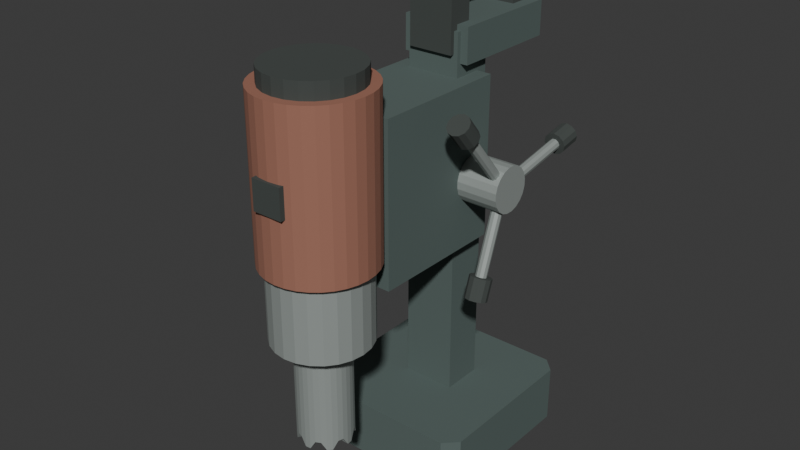 # Source: source.blend  (saved by Blender 4.3.34; exported with 4.5.12 LTS)
import bpy
from mathutils import Matrix  # noqa: F401  (used for matrix-valued properties, if any)

bpy.ops.wm.read_factory_settings(use_empty=True)
scene = bpy.context.scene
scene.name = 'Scene'

# ---- collections
col_collection = bpy.data.collections.new('Collection'); scene.collection.children.link(col_collection)

# ---- materials (node trees are filled in below, after node groups)
mat_mutedredmotorcase = bpy.data.materials.new('MutedRedMotorCase')
mat_mutedredmotorcase.diffuse_color = (0.36, 0.16, 0.11, 1.0)
mat_darkcolumnandbase = bpy.data.materials.new('DarkColumnAndBase')
mat_darkcolumnandbase.diffuse_color = (0.11, 0.15, 0.14, 1.0)
mat_dullannularsteel = bpy.data.materials.new('DullAnnularSteel')
mat_dullannularsteel.diffuse_color = (0.37, 0.41, 0.39, 1.0)
mat_darkhandleandswitch = bpy.data.materials.new('DarkHandleAndSwitch')
mat_darkhandleandswitch.diffuse_color = (0.055, 0.065, 0.06, 1.0)

# ---- material node trees
mat_mutedredmotorcase.use_nodes = True; mat_mutedredmotorcase.node_tree.nodes.clear()
_N = mat_mutedredmotorcase.node_tree.nodes; _L = mat_mutedredmotorcase.node_tree.links
n0 = _N.new('ShaderNodeBsdfPrincipled'); n0.name = 'Principled BSDF'; n0.location = (10, 300)
n0.inputs[0].default_value = (0.36, 0.16, 0.11, 1.0)
n0.inputs[1].default_value = 0.08
n0.inputs[2].default_value = 0.75
n1 = _N.new('ShaderNodeOutputMaterial'); n1.name = 'Material Output'; n1.location = (300, 300)
_L.new(n0.outputs[0], n1.inputs[0])
n1.is_active_output = True
mat_darkcolumnandbase.use_nodes = True; mat_darkcolumnandbase.node_tree.nodes.clear()
_N = mat_darkcolumnandbase.node_tree.nodes; _L = mat_darkcolumnandbase.node_tree.links
n0 = _N.new('ShaderNodeBsdfPrincipled'); n0.name = 'Principled BSDF'; n0.location = (10, 300)
n0.inputs[0].default_value = (0.11, 0.15, 0.14, 1.0)
n0.inputs[1].default_value = 0.14
n0.inputs[2].default_value = 0.8
n1 = _N.new('ShaderNodeOutputMaterial'); n1.name = 'Material Output'; n1.location = (300, 300)
_L.new(n0.outputs[0], n1.inputs[0])
n1.is_active_output = True
mat_dullannularsteel.use_nodes = True; mat_dullannularsteel.node_tree.nodes.clear()
_N = mat_dullannularsteel.node_tree.nodes; _L = mat_dullannularsteel.node_tree.links
n0 = _N.new('ShaderNodeBsdfPrincipled'); n0.name = 'Principled BSDF'; n0.location = (10, 300)
n0.inputs[0].default_value = (0.37, 0.41, 0.39, 1.0)
n0.inputs[1].default_value = 0.32
n0.inputs[2].default_value = 0.61
n1 = _N.new('ShaderNodeOutputMaterial'); n1.name = 'Material Output'; n1.location = (300, 300)
_L.new(n0.outputs[0], n1.inputs[0])
n1.is_active_output = True
mat_darkhandleandswitch.use_nodes = True; mat_darkhandleandswitch.node_tree.nodes.clear()
_N = mat_darkhandleandswitch.node_tree.nodes; _L = mat_darkhandleandswitch.node_tree.links
n0 = _N.new('ShaderNodeBsdfPrincipled'); n0.name = 'Principled BSDF'; n0.location = (10, 300)
n0.inputs[0].default_value = (0.055, 0.065, 0.06, 1.0)
n0.inputs[2].default_value = 0.9
n1 = _N.new('ShaderNodeOutputMaterial'); n1.name = 'Material Output'; n1.location = (300, 300)
_L.new(n0.outputs[0], n1.inputs[0])
n1.is_active_output = True

# ---- world
world_world = bpy.data.worlds.new('World'); scene.world = world_world
world_world.use_nodes = True; world_world.node_tree.nodes.clear()
_N = world_world.node_tree.nodes; _L = world_world.node_tree.links
n0 = _N.new('ShaderNodeOutputWorld'); n0.name = 'World Output'; n0.location = (300, 300)
n1 = _N.new('ShaderNodeBackground'); n1.name = 'Background'; n1.location = (10, 300)
n1.inputs[0].default_value = (0.05088, 0.05088, 0.05088, 1.0)
_L.new(n1.outputs[0], n0.inputs[0])
n0.is_active_output = True
world_world.color = (0.05088, 0.05088, 0.05088)
world_world.sun_shadow_jitter_overblur = 0.0

# ---- meshes
me_wholechamferedlowmagneticstylebase = bpy.data.meshes.new('WholeChamferedLowMagneticStyleBase')
me_wholechamferedlowmagneticstylebase.from_pydata([(-0.089, -0.036, 0.0), (0.089, -0.036, 0.0), (0.105, -0.02, 0.0), (0.105, 0.163, 0.0), (0.089, 0.179, 0.0), (-0.089, 0.179, 0.0), (-0.105, 0.163, 0.0), (-0.105, -0.02, 0.0), (-0.089, -0.036, 0.07), (0.089, -0.036, 0.07), (0.105, -0.02, 0.07), (0.105, 0.163, 0.07), (0.089, 0.179, 0.07), (-0.089, 0.179, 0.07), (-0.105, 0.163, 0.07), (-0.105, -0.02, 0.07)], [], [(1, 0, 7), (15, 8, 9), (2, 1, 7), (15, 9, 10), (3, 2, 7), (15, 10, 11), (4, 3, 7), (15, 11, 12), (5, 4, 7), (15, 12, 13), (7, 6, 5), (13, 14, 15), (0, 1, 9, 8), (1, 2, 10, 9), (2, 3, 11, 10), (3, 4, 12, 11), (4, 5, 13, 12), (5, 6, 14, 13), (6, 7, 15, 14), (7, 0, 8, 15)])
me_wholechamferedlowmagneticstylebase.polygons.foreach_set('material_index', [1, 1, 1, 1, 1, 1, 1, 1, 1, 1, 1, 1, 1, 1, 1, 1, 1, 1, 1, 1])
me_wholechamferedlowmagneticstylebase.materials.append(mat_mutedredmotorcase)
me_wholechamferedlowmagneticstylebase.materials.append(mat_darkcolumnandbase)
me_wholechamferedlowmagneticstylebase.materials.append(mat_dullannularsteel)
me_wholechamferedlowmagneticstylebase.materials.append(mat_darkhandleandswitch)
me_wholechamferedlowmagneticstylebase.update()
me_wholeshortrearcolumn = bpy.data.meshes.new('WholeShortRearColumn')
me_wholeshortrearcolumn.from_pydata([(-0.032, 0.054, 0.05), (0.032, 0.054, 0.05), (-0.032, 0.104, 0.05), (0.032, 0.104, 0.05), (-0.032, 0.054, 0.51), (0.032, 0.054, 0.51), (-0.032, 0.104, 0.51), (0.032, 0.104, 0.51)], [], [(0, 2, 3, 1), (4, 5, 7, 6), (0, 1, 5, 4), (2, 6, 7, 3), (0, 4, 6, 2), (1, 3, 7, 5)])
me_wholeshortrearcolumn.polygons.foreach_set('material_index', [1, 1, 1, 1, 1, 1])
me_wholeshortrearcolumn.materials.append(mat_mutedredmotorcase)
me_wholeshortrearcolumn.materials.append(mat_darkcolumnandbase)
me_wholeshortrearcolumn.materials.append(mat_dullannularsteel)
me_wholeshortrearcolumn.materials.append(mat_darkhandleandswitch)
me_wholeshortrearcolumn.update()
me_wholeforwardoffsetmotorcarriage = bpy.data.meshes.new('WholeForwardOffsetMotorCarriage')
me_wholeforwardoffsetmotorcarriage.from_pydata([(-0.05, -0.078, 0.27), (0.05, -0.078, 0.27), (-0.05, 0.089, 0.27), (0.05, 0.089, 0.27), (-0.05, -0.078, 0.46), (0.05, -0.078, 0.46), (-0.05, 0.089, 0.46), (0.05, 0.089, 0.46)], [], [(0, 2, 3, 1), (4, 5, 7, 6), (0, 1, 5, 4), (2, 6, 7, 3), (0, 4, 6, 2), (1, 3, 7, 5)])
me_wholeforwardoffsetmotorcarriage.polygons.foreach_set('material_index', [1, 1, 1, 1, 1, 1])
me_wholeforwardoffsetmotorcarriage.materials.append(mat_mutedredmotorcase)
me_wholeforwardoffsetmotorcarriage.materials.append(mat_darkcolumnandbase)
me_wholeforwardoffsetmotorcarriage.materials.append(mat_dullannularsteel)
me_wholeforwardoffsetmotorcarriage.materials.append(mat_darkhandleandswitch)
me_wholeforwardoffsetmotorcarriage.update()
me_wholeuprightmotorcase = bpy.data.meshes.new('WholeUprightMotorCase')
me_wholeuprightmotorcase.from_pydata([(0.065, -0.126, 0.31), (0.06375, -0.1133, 0.31), (0.06005, -0.1011, 0.31), (0.05405, -0.08989, 0.31), (0.04596, -0.08004, 0.31), (0.03611, -0.07195, 0.31), (0.02487, -0.06595, 0.31), (0.01268, -0.06225, 0.31), (0.0, -0.061, 0.31), (-0.01268, -0.06225, 0.31), (-0.02487, -0.06595, 0.31), (-0.03611, -0.07195, 0.31), (-0.04596, -0.08004, 0.31), (-0.05405, -0.08989, 0.31), (-0.06005, -0.1011, 0.31), (-0.06375, -0.1133, 0.31), (-0.065, -0.126, 0.31), (-0.06375, -0.1387, 0.31), (-0.06005, -0.1509, 0.31), (-0.05405, -0.1621, 0.31), (-0.04596, -0.172, 0.31), (-0.03611, -0.18, 0.31), (-0.02487, -0.1861, 0.31), (-0.01268, -0.1898, 0.31), (0.0, -0.191, 0.31), (0.01268, -0.1898, 0.31), (0.02487, -0.1861, 0.31), (0.03611, -0.18, 0.31), (0.04596, -0.172, 0.31), (0.05405, -0.1621, 0.31), (0.06005, -0.1509, 0.31), (0.06375, -0.1387, 0.31), (0.065, -0.126, 0.5), (0.06375, -0.1133, 0.5), (0.06005, -0.1011, 0.5), (0.05405, -0.08989, 0.5), (0.04596, -0.08004, 0.5), (0.03611, -0.07195, 0.5), (0.02487, -0.06595, 0.5), (0.01268, -0.06225, 0.5), (0.0, -0.061, 0.5), (-0.01268, -0.06225, 0.5), (-0.02487, -0.06595, 0.5), (-0.03611, -0.07195, 0.5), (-0.04596, -0.08004, 0.5), (-0.05405, -0.08989, 0.5), (-0.06005, -0.1011, 0.5), (-0.06375, -0.1133, 0.5), (-0.065, -0.126, 0.5), (-0.06375, -0.1387, 0.5), (-0.06005, -0.1509, 0.5), (-0.05405, -0.1621, 0.5), (-0.04596, -0.172, 0.5), (-0.03611, -0.18, 0.5), (-0.02487, -0.1861, 0.5), (-0.01268, -0.1898, 0.5), (0.0, -0.191, 0.5), (0.01268, -0.1898, 0.5), (0.02487, -0.1861, 0.5), (0.03611, -0.18, 0.5), (0.04596, -0.172, 0.5), (0.05405, -0.1621, 0.5), (0.06005, -0.1509, 0.5), (0.06375, -0.1387, 0.5)], [], [(31, 30, 29, 28, 27, 26, 25, 24, 23, 22, 21, 20, 19, 18, 17, 16, 15, 14, 13, 12, 11, 10, 9, 8, 7, 6, 5, 4, 3, 2, 1, 0), (32, 33, 34, 35, 36, 37, 38, 39, 40, 41, 42, 43, 44, 45, 46, 47, 48, 49, 50, 51, 52, 53, 54, 55, 56, 57, 58, 59, 60, 61, 62, 63), (0, 1, 33, 32), (1, 2, 34, 33), (2, 3, 35, 34), (3, 4, 36, 35), (4, 5, 37, 36), (5, 6, 38, 37), (6, 7, 39, 38), (7, 8, 40, 39), (8, 9, 41, 40), (9, 10, 42, 41), (10, 11, 43, 42), (11, 12, 44, 43), (12, 13, 45, 44), (13, 14, 46, 45), (14, 15, 47, 46), (15, 16, 48, 47), (16, 17, 49, 48), (17, 18, 50, 49), (18, 19, 51, 50), (19, 20, 52, 51), (20, 21, 53, 52), (21, 22, 54, 53), (22, 23, 55, 54), (23, 24, 56, 55), (24, 25, 57, 56), (25, 26, 58, 57), (26, 27, 59, 58), (27, 28, 60, 59), (28, 29, 61, 60), (29, 30, 62, 61), (30, 31, 63, 62), (31, 0, 32, 63)])
me_wholeuprightmotorcase.materials.append(mat_mutedredmotorcase)
me_wholeuprightmotorcase.materials.append(mat_darkcolumnandbase)
me_wholeuprightmotorcase.materials.append(mat_dullannularsteel)
me_wholeuprightmotorcase.materials.append(mat_darkhandleandswitch)
me_wholeuprightmotorcase.update()
me_wholeloweroffsetgearbox = bpy.data.meshes.new('WholeLowerOffsetGearbox')
me_wholeloweroffsetgearbox.from_pydata([(0.057, -0.126, 0.22), (0.05506, -0.1112, 0.22), (0.04936, -0.0975, 0.22), (0.04031, -0.08569, 0.22), (0.0285, -0.07664, 0.22), (0.01475, -0.07094, 0.22), (0.0, -0.069, 0.22), (-0.01475, -0.07094, 0.22), (-0.0285, -0.07664, 0.22), (-0.04031, -0.08569, 0.22), (-0.04936, -0.0975, 0.22), (-0.05506, -0.1112, 0.22), (-0.057, -0.126, 0.22), (-0.05506, -0.1408, 0.22), (-0.04936, -0.1545, 0.22), (-0.04031, -0.1663, 0.22), (-0.0285, -0.1754, 0.22), (-0.01475, -0.1811, 0.22), (0.0, -0.183, 0.22), (0.01475, -0.1811, 0.22), (0.0285, -0.1754, 0.22), (0.04031, -0.1663, 0.22), (0.04936, -0.1545, 0.22), (0.05506, -0.1408, 0.22), (0.057, -0.126, 0.335), (0.05506, -0.1112, 0.335), (0.04936, -0.0975, 0.335), (0.04031, -0.08569, 0.335), (0.0285, -0.07664, 0.335), (0.01475, -0.07094, 0.335), (0.0, -0.069, 0.335), (-0.01475, -0.07094, 0.335), (-0.0285, -0.07664, 0.335), (-0.04031, -0.08569, 0.335), (-0.04936, -0.0975, 0.335), (-0.05506, -0.1112, 0.335), (-0.057, -0.126, 0.335), (-0.05506, -0.1408, 0.335), (-0.04936, -0.1545, 0.335), (-0.04031, -0.1663, 0.335), (-0.0285, -0.1754, 0.335), (-0.01475, -0.1811, 0.335), (0.0, -0.183, 0.335), (0.01475, -0.1811, 0.335), (0.0285, -0.1754, 0.335), (0.04031, -0.1663, 0.335), (0.04936, -0.1545, 0.335), (0.05506, -0.1408, 0.335)], [], [(23, 22, 21, 20, 19, 18, 17, 16, 15, 14, 13, 12, 11, 10, 9, 8, 7, 6, 5, 4, 3, 2, 1, 0), (24, 25, 26, 27, 28, 29, 30, 31, 32, 33, 34, 35, 36, 37, 38, 39, 40, 41, 42, 43, 44, 45, 46, 47), (0, 1, 25, 24), (1, 2, 26, 25), (2, 3, 27, 26), (3, 4, 28, 27), (4, 5, 29, 28), (5, 6, 30, 29), (6, 7, 31, 30), (7, 8, 32, 31), (8, 9, 33, 32), (9, 10, 34, 33), (10, 11, 35, 34), (11, 12, 36, 35), (12, 13, 37, 36), (13, 14, 38, 37), (14, 15, 39, 38), (15, 16, 40, 39), (16, 17, 41, 40), (17, 18, 42, 41), (18, 19, 43, 42), (19, 20, 44, 43), (20, 21, 45, 44), (21, 22, 46, 45), (22, 23, 47, 46), (23, 0, 24, 47)])
me_wholeloweroffsetgearbox.polygons.foreach_set('material_index', [2, 2, 2, 2, 2, 2, 2, 2, 2, 2, 2, 2, 2, 2, 2, 2, 2, 2, 2, 2, 2, 2, 2, 2, 2, 2])
me_wholeloweroffsetgearbox.materials.append(mat_mutedredmotorcase)
me_wholeloweroffsetgearbox.materials.append(mat_darkcolumnandbase)
me_wholeloweroffsetgearbox.materials.append(mat_dullannularsteel)
me_wholeloweroffsetgearbox.materials.append(mat_darkhandleandswitch)
me_wholeloweroffsetgearbox.update()
me_wholedarkuppermotorcap = bpy.data.meshes.new('WholeDarkUpperMotorCap')
me_wholedarkuppermotorcap.from_pydata([(0.054, -0.126, 0.49), (0.05216, -0.112, 0.49), (0.04677, -0.099, 0.49), (0.03818, -0.08782, 0.49), (0.027, -0.07923, 0.49), (0.01398, -0.07384, 0.49), (0.0, -0.072, 0.49), (-0.01398, -0.07384, 0.49), (-0.027, -0.07923, 0.49), (-0.03818, -0.08782, 0.49), (-0.04677, -0.099, 0.49), (-0.05216, -0.112, 0.49), (-0.054, -0.126, 0.49), (-0.05216, -0.14, 0.49), (-0.04677, -0.153, 0.49), (-0.03818, -0.1642, 0.49), (-0.027, -0.1728, 0.49), (-0.01398, -0.1782, 0.49), (0.0, -0.18, 0.49), (0.01398, -0.1782, 0.49), (0.027, -0.1728, 0.49), (0.03818, -0.1642, 0.49), (0.04677, -0.153, 0.49), (0.05216, -0.14, 0.49), (0.054, -0.126, 0.519), (0.05216, -0.112, 0.519), (0.04677, -0.099, 0.519), (0.03818, -0.08782, 0.519), (0.027, -0.07923, 0.519), (0.01398, -0.07384, 0.519), (0.0, -0.072, 0.519), (-0.01398, -0.07384, 0.519), (-0.027, -0.07923, 0.519), (-0.03818, -0.08782, 0.519), (-0.04677, -0.099, 0.519), (-0.05216, -0.112, 0.519), (-0.054, -0.126, 0.519), (-0.05216, -0.14, 0.519), (-0.04677, -0.153, 0.519), (-0.03818, -0.1642, 0.519), (-0.027, -0.1728, 0.519), (-0.01398, -0.1782, 0.519), (0.0, -0.18, 0.519), (0.01398, -0.1782, 0.519), (0.027, -0.1728, 0.519), (0.03818, -0.1642, 0.519), (0.04677, -0.153, 0.519), (0.05216, -0.14, 0.519)], [], [(23, 22, 21, 20, 19, 18, 17, 16, 15, 14, 13, 12, 11, 10, 9, 8, 7, 6, 5, 4, 3, 2, 1, 0), (24, 25, 26, 27, 28, 29, 30, 31, 32, 33, 34, 35, 36, 37, 38, 39, 40, 41, 42, 43, 44, 45, 46, 47), (0, 1, 25, 24), (1, 2, 26, 25), (2, 3, 27, 26), (3, 4, 28, 27), (4, 5, 29, 28), (5, 6, 30, 29), (6, 7, 31, 30), (7, 8, 32, 31), (8, 9, 33, 32), (9, 10, 34, 33), (10, 11, 35, 34), (11, 12, 36, 35), (12, 13, 37, 36), (13, 14, 38, 37), (14, 15, 39, 38), (15, 16, 40, 39), (16, 17, 41, 40), (17, 18, 42, 41), (18, 19, 43, 42), (19, 20, 44, 43), (20, 21, 45, 44), (21, 22, 46, 45), (22, 23, 47, 46), (23, 0, 24, 47)])
me_wholedarkuppermotorcap.polygons.foreach_set('material_index', [3, 3, 3, 3, 3, 3, 3, 3, 3, 3, 3, 3, 3, 3, 3, 3, 3, 3, 3, 3, 3, 3, 3, 3, 3, 3])
me_wholedarkuppermotorcap.materials.append(mat_mutedredmotorcase)
me_wholedarkuppermotorcap.materials.append(mat_darkcolumnandbase)
me_wholedarkuppermotorcap.materials.append(mat_dullannularsteel)
me_wholedarkuppermotorcap.materials.append(mat_darkhandleandswitch)
me_wholedarkuppermotorcap.update()
me_wholehollowbluntnotchedannularcutter = bpy.data.meshes.new('WholeHollowBluntNotchedAnnularCutter')
me_wholehollowbluntnotchedannularcutter.from_pydata([(0.032, -0.126, 0.095), (0.03139, -0.1198, 0.095), (0.02956, -0.1138, 0.105), (0.02661, -0.1082, 0.105), (0.02263, -0.1034, 0.095), (0.01778, -0.09939, 0.095), (0.01225, -0.09644, 0.105), (0.006243, -0.09461, 0.105), (0.0, -0.094, 0.095), (-0.006243, -0.09461, 0.095), (-0.01225, -0.09644, 0.105), (-0.01778, -0.09939, 0.105), (-0.02263, -0.1034, 0.095), (-0.02661, -0.1082, 0.095), (-0.02956, -0.1138, 0.105), (-0.03139, -0.1198, 0.105), (-0.032, -0.126, 0.095), (-0.03139, -0.1322, 0.095), (-0.02956, -0.1382, 0.105), (-0.02661, -0.1438, 0.105), (-0.02263, -0.1486, 0.095), (-0.01778, -0.1526, 0.095), (-0.01225, -0.1556, 0.105), (-0.006243, -0.1574, 0.105), (0.0, -0.158, 0.095), (0.006243, -0.1574, 0.095), (0.01225, -0.1556, 0.105), (0.01778, -0.1526, 0.105), (0.02263, -0.1486, 0.095), (0.02661, -0.1438, 0.095), (0.02956, -0.1382, 0.105), (0.03139, -0.1322, 0.105), (0.032, -0.126, 0.23), (0.03139, -0.1198, 0.23), (0.02956, -0.1138, 0.23), (0.02661, -0.1082, 0.23), (0.02263, -0.1034, 0.23), (0.01778, -0.09939, 0.23), (0.01225, -0.09644, 0.23), (0.006243, -0.09461, 0.23), (0.0, -0.094, 0.23), (-0.006243, -0.09461, 0.23), (-0.01225, -0.09644, 0.23), (-0.01778, -0.09939, 0.23), (-0.02263, -0.1034, 0.23), (-0.02661, -0.1082, 0.23), (-0.02956, -0.1138, 0.23), (-0.03139, -0.1198, 0.23), (-0.032, -0.126, 0.23), (-0.03139, -0.1322, 0.23), (-0.02956, -0.1382, 0.23), (-0.02661, -0.1438, 0.23), (-0.02263, -0.1486, 0.23), (-0.01778, -0.1526, 0.23), (-0.01225, -0.1556, 0.23), (-0.006243, -0.1574, 0.23), (0.0, -0.158, 0.23), (0.006243, -0.1574, 0.23), (0.01225, -0.1556, 0.23), (0.01778, -0.1526, 0.23), (0.02263, -0.1486, 0.23), (0.02661, -0.1438, 0.23), (0.02956, -0.1382, 0.23), (0.03139, -0.1322, 0.23), (0.02, -0.126, 0.23), (0.01962, -0.1221, 0.23), (0.01848, -0.1183, 0.23), (0.01663, -0.1149, 0.23), (0.01414, -0.1119, 0.23), (0.01111, -0.1094, 0.23), (0.007654, -0.1075, 0.23), (0.003902, -0.1064, 0.23), (0.0, -0.106, 0.23), (-0.003902, -0.1064, 0.23), (-0.007654, -0.1075, 0.23), (-0.01111, -0.1094, 0.23), (-0.01414, -0.1119, 0.23), (-0.01663, -0.1149, 0.23), (-0.01848, -0.1183, 0.23), (-0.01962, -0.1221, 0.23), (-0.02, -0.126, 0.23), (-0.01962, -0.1299, 0.23), (-0.01848, -0.1337, 0.23), (-0.01663, -0.1371, 0.23), (-0.01414, -0.1401, 0.23), (-0.01111, -0.1426, 0.23), (-0.007654, -0.1445, 0.23), (-0.003902, -0.1456, 0.23), (0.0, -0.146, 0.23), (0.003902, -0.1456, 0.23), (0.007654, -0.1445, 0.23), (0.01111, -0.1426, 0.23), (0.01414, -0.1401, 0.23), (0.01663, -0.1371, 0.23), (0.01848, -0.1337, 0.23), (0.01962, -0.1299, 0.23), (0.02, -0.126, 0.095), (0.01962, -0.1221, 0.095), (0.01848, -0.1183, 0.105), (0.01663, -0.1149, 0.105), (0.01414, -0.1119, 0.095), (0.01111, -0.1094, 0.095), (0.007654, -0.1075, 0.105), (0.003902, -0.1064, 0.105), (0.0, -0.106, 0.095), (-0.003902, -0.1064, 0.095), (-0.007654, -0.1075, 0.105), (-0.01111, -0.1094, 0.105), (-0.01414, -0.1119, 0.095), (-0.01663, -0.1149, 0.095), (-0.01848, -0.1183, 0.105), (-0.01962, -0.1221, 0.105), (-0.02, -0.126, 0.095), (-0.01962, -0.1299, 0.095), (-0.01848, -0.1337, 0.105), (-0.01663, -0.1371, 0.105), (-0.01414, -0.1401, 0.095), (-0.01111, -0.1426, 0.095), (-0.007654, -0.1445, 0.105), (-0.003902, -0.1456, 0.105), (0.0, -0.146, 0.095), (0.003902, -0.1456, 0.095), (0.007654, -0.1445, 0.105), (0.01111, -0.1426, 0.105), (0.01414, -0.1401, 0.095), (0.01663, -0.1371, 0.095), (0.01848, -0.1337, 0.105), (0.01962, -0.1299, 0.105)], [], [(0, 1, 33, 32), (1, 2, 34, 33), (2, 3, 35, 34), (3, 4, 36, 35), (4, 5, 37, 36), (5, 6, 38, 37), (6, 7, 39, 38), (7, 8, 40, 39), (8, 9, 41, 40), (9, 10, 42, 41), (10, 11, 43, 42), (11, 12, 44, 43), (12, 13, 45, 44), (13, 14, 46, 45), (14, 15, 47, 46), (15, 16, 48, 47), (16, 17, 49, 48), (17, 18, 50, 49), (18, 19, 51, 50), (19, 20, 52, 51), (20, 21, 53, 52), (21, 22, 54, 53), (22, 23, 55, 54), (23, 24, 56, 55), (24, 25, 57, 56), (25, 26, 58, 57), (26, 27, 59, 58), (27, 28, 60, 59), (28, 29, 61, 60), (29, 30, 62, 61), (30, 31, 63, 62), (31, 0, 32, 63), (32, 33, 65, 64), (33, 34, 66, 65), (34, 35, 67, 66), (35, 36, 68, 67), (36, 37, 69, 68), (37, 38, 70, 69), (38, 39, 71, 70), (39, 40, 72, 71), (40, 41, 73, 72), (41, 42, 74, 73), (42, 43, 75, 74), (43, 44, 76, 75), (44, 45, 77, 76), (45, 46, 78, 77), (46, 47, 79, 78), (47, 48, 80, 79), (48, 49, 81, 80), (49, 50, 82, 81), (50, 51, 83, 82), (51, 52, 84, 83), (52, 53, 85, 84), (53, 54, 86, 85), (54, 55, 87, 86), (55, 56, 88, 87), (56, 57, 89, 88), (57, 58, 90, 89), (58, 59, 91, 90), (59, 60, 92, 91), (60, 61, 93, 92), (61, 62, 94, 93), (62, 63, 95, 94), (63, 32, 64, 95), (64, 65, 97, 96), (65, 66, 98, 97), (66, 67, 99, 98), (67, 68, 100, 99), (68, 69, 101, 100), (69, 70, 102, 101), (70, 71, 103, 102), (71, 72, 104, 103), (72, 73, 105, 104), (73, 74, 106, 105), (74, 75, 107, 106), (75, 76, 108, 107), (76, 77, 109, 108), (77, 78, 110, 109), (78, 79, 111, 110), (79, 80, 112, 111), (80, 81, 113, 112), (81, 82, 114, 113), (82, 83, 115, 114), (83, 84, 116, 115), (84, 85, 117, 116), (85, 86, 118, 117), (86, 87, 119, 118), (87, 88, 120, 119), (88, 89, 121, 120), (89, 90, 122, 121), (90, 91, 123, 122), (91, 92, 124, 123), (92, 93, 125, 124), (93, 94, 126, 125), (94, 95, 127, 126), (95, 64, 96, 127), (96, 97, 1, 0), (97, 98, 2, 1), (98, 99, 3, 2), (99, 100, 4, 3), (100, 101, 5, 4), (101, 102, 6, 5), (102, 103, 7, 6), (103, 104, 8, 7), (104, 105, 9, 8), (105, 106, 10, 9), (106, 107, 11, 10), (107, 108, 12, 11), (108, 109, 13, 12), (109, 110, 14, 13), (110, 111, 15, 14), (111, 112, 16, 15), (112, 113, 17, 16), (113, 114, 18, 17), (114, 115, 19, 18), (115, 116, 20, 19), (116, 117, 21, 20), (117, 118, 22, 21), (118, 119, 23, 22), (119, 120, 24, 23), (120, 121, 25, 24), (121, 122, 26, 25), (122, 123, 27, 26), (123, 124, 28, 27), (124, 125, 29, 28), (125, 126, 30, 29), (126, 127, 31, 30), (127, 96, 0, 31)])
me_wholehollowbluntnotchedannularcutter.polygons.foreach_set('material_index', [2, 2, 2, 2, 2, 2, 2, 2, 2, 2, 2, 2, 2, 2, 2, 2, 2, 2, 2, 2, 2, 2, 2, 2, 2, 2, 2, 2, 2, 2, 2, 2, 2, 2, 2, 2, 2, 2, 2, 2, 2, 2, 2, 2, 2, 2, 2, 2, 2, 2, 2, 2, 2, 2, 2, 2, 2, 2, 2, 2, 2, 2, 2, 2, 2, 2, 2, 2, 2, 2, 2, 2, 2, 2, 2, 2, 2, 2, 2, 2, 2, 2, 2, 2, 2, 2, 2, 2, 2, 2, 2, 2, 2, 2, 2, 2, 2, 2, 2, 2, 2, 2, 2, 2, 2, 2, 2, 2, 2, 2, 2, 2, 2, 2, 2, 2, 2, 2, 2, 2, 2, 2, 2, 2, 2, 2, 2, 2])
me_wholehollowbluntnotchedannularcutter.materials.append(mat_mutedredmotorcase)
me_wholehollowbluntnotchedannularcutter.materials.append(mat_darkcolumnandbase)
me_wholehollowbluntnotchedannularcutter.materials.append(mat_dullannularsteel)
me_wholehollowbluntnotchedannularcutter.materials.append(mat_darkhandleandswitch)
me_wholehollowbluntnotchedannularcutter.update()
me_wholeupperhandlemount = bpy.data.meshes.new('WholeUpperHandleMount')
me_wholeupperhandlemount.from_pydata([(-0.041, 0.059, 0.475), (0.041, 0.059, 0.475), (-0.041, 0.194, 0.475), (0.041, 0.194, 0.475), (-0.041, 0.059, 0.516), (0.041, 0.059, 0.516), (-0.041, 0.194, 0.516), (0.041, 0.194, 0.516)], [], [(0, 2, 3, 1), (4, 5, 7, 6), (0, 1, 5, 4), (2, 6, 7, 3), (0, 4, 6, 2), (1, 3, 7, 5)])
me_wholeupperhandlemount.polygons.foreach_set('material_index', [1, 1, 1, 1, 1, 1])
me_wholeupperhandlemount.materials.append(mat_mutedredmotorcase)
me_wholeupperhandlemount.materials.append(mat_darkcolumnandbase)
me_wholeupperhandlemount.materials.append(mat_dullannularsteel)
me_wholeupperhandlemount.materials.append(mat_darkhandleandswitch)
me_wholeupperhandlemount.update()
me_wholeopenuppercarryhandle = bpy.data.meshes.new('WholeOpenUpperCarryHandle')
me_wholeopenuppercarryhandle.from_pydata([(-0.027, 0.049, 0.485), (-0.027, 0.079, 0.485), (-0.027, 0.079, 0.57), (-0.027, 0.159, 0.57), (-0.027, 0.159, 0.485), (-0.027, 0.189, 0.485), (-0.027, 0.189, 0.6), (-0.027, 0.049, 0.6), (0.027, 0.049, 0.485), (0.027, 0.079, 0.485), (0.027, 0.079, 0.57), (0.027, 0.159, 0.57), (0.027, 0.159, 0.485), (0.027, 0.189, 0.485), (0.027, 0.189, 0.6), (0.027, 0.049, 0.6)], [], [(1, 0, 7), (15, 8, 9), (2, 1, 7), (15, 9, 10), (3, 2, 7), (15, 10, 11), (5, 4, 3), (11, 12, 13), (6, 5, 3), (11, 13, 14), (7, 6, 3), (11, 14, 15), (0, 1, 9, 8), (1, 2, 10, 9), (2, 3, 11, 10), (3, 4, 12, 11), (4, 5, 13, 12), (5, 6, 14, 13), (6, 7, 15, 14), (7, 0, 8, 15)])
me_wholeopenuppercarryhandle.polygons.foreach_set('material_index', [3, 3, 3, 3, 3, 3, 3, 3, 3, 3, 3, 3, 3, 3, 3, 3, 3, 3, 3, 3])
me_wholeopenuppercarryhandle.materials.append(mat_mutedredmotorcase)
me_wholeopenuppercarryhandle.materials.append(mat_darkcolumnandbase)
me_wholeopenuppercarryhandle.materials.append(mat_dullannularsteel)
me_wholeopenuppercarryhandle.materials.append(mat_darkhandleandswitch)
me_wholeopenuppercarryhandle.update()
me_wholesidefeedhub = bpy.data.meshes.new('WholeSideFeedHub')
me_wholesidefeedhub.from_pydata([(0.025, 0.06622, 0.3233), (0.025, 0.07426, 0.3259), (0.025, 0.08109, 0.3309), (0.025, 0.08606, 0.3377), (0.025, 0.08867, 0.3458), (0.025, 0.08867, 0.3542), (0.025, 0.08606, 0.3623), (0.025, 0.08109, 0.3691), (0.025, 0.07426, 0.3741), (0.025, 0.06622, 0.3767), (0.025, 0.05778, 0.3767), (0.025, 0.04974, 0.3741), (0.025, 0.04291, 0.3691), (0.025, 0.03794, 0.3623), (0.025, 0.03533, 0.3542), (0.025, 0.03533, 0.3458), (0.025, 0.03794, 0.3377), (0.025, 0.04291, 0.3309), (0.025, 0.04974, 0.3259), (0.025, 0.05778, 0.3233), (0.1, 0.06622, 0.3233), (0.1, 0.07426, 0.3259), (0.1, 0.08109, 0.3309), (0.1, 0.08606, 0.3377), (0.1, 0.08867, 0.3458), (0.1, 0.08867, 0.3542), (0.1, 0.08606, 0.3623), (0.1, 0.08109, 0.3691), (0.1, 0.07426, 0.3741), (0.1, 0.06622, 0.3767), (0.1, 0.05778, 0.3767), (0.1, 0.04974, 0.3741), (0.1, 0.04291, 0.3691), (0.1, 0.03794, 0.3623), (0.1, 0.03533, 0.3542), (0.1, 0.03533, 0.3458), (0.1, 0.03794, 0.3377), (0.1, 0.04291, 0.3309), (0.1, 0.04974, 0.3259), (0.1, 0.05778, 0.3233)], [], [(19, 18, 17, 16, 15, 14, 13, 12, 11, 10, 9, 8, 7, 6, 5, 4, 3, 2, 1, 0), (20, 21, 22, 23, 24, 25, 26, 27, 28, 29, 30, 31, 32, 33, 34, 35, 36, 37, 38, 39), (0, 1, 21, 20), (1, 2, 22, 21), (2, 3, 23, 22), (3, 4, 24, 23), (4, 5, 25, 24), (5, 6, 26, 25), (6, 7, 27, 26), (7, 8, 28, 27), (8, 9, 29, 28), (9, 10, 30, 29), (10, 11, 31, 30), (11, 12, 32, 31), (12, 13, 33, 32), (13, 14, 34, 33), (14, 15, 35, 34), (15, 16, 36, 35), (16, 17, 37, 36), (17, 18, 38, 37), (18, 19, 39, 38), (19, 0, 20, 39)])
me_wholesidefeedhub.polygons.foreach_set('material_index', [2, 2, 2, 2, 2, 2, 2, 2, 2, 2, 2, 2, 2, 2, 2, 2, 2, 2, 2, 2, 2, 2])
me_wholesidefeedhub.materials.append(mat_mutedredmotorcase)
me_wholesidefeedhub.materials.append(mat_darkcolumnandbase)
me_wholesidefeedhub.materials.append(mat_dullannularsteel)
me_wholesidefeedhub.materials.append(mat_darkhandleandswitch)
me_wholesidefeedhub.update()
me_wholeradialfeedlever0 = bpy.data.meshes.new('WholeRadialFeedLever0')
me_wholeradialfeedlever0.from_pydata([(0.0965, 0.07381, 0.3521), (0.09526, 0.07449, 0.3484), (0.09201, 0.07491, 0.3461), (0.08799, 0.07491, 0.3461), (0.08474, 0.07449, 0.3484), (0.0835, 0.07381, 0.3521), (0.08474, 0.07312, 0.3559), (0.08799, 0.0727, 0.3582), (0.09201, 0.0727, 0.3582), (0.09526, 0.07312, 0.3559), (0.0965, 0.1751, 0.3706), (0.09526, 0.1758, 0.3668), (0.09201, 0.1762, 0.3645), (0.08799, 0.1762, 0.3645), (0.08474, 0.1758, 0.3668), (0.0835, 0.1751, 0.3706), (0.08474, 0.1745, 0.3743), (0.08799, 0.174, 0.3767), (0.09201, 0.174, 0.3767), (0.09526, 0.1745, 0.3743)], [], [(9, 8, 7, 6, 5, 4, 3, 2, 1, 0), (10, 11, 12, 13, 14, 15, 16, 17, 18, 19), (0, 1, 11, 10), (1, 2, 12, 11), (2, 3, 13, 12), (3, 4, 14, 13), (4, 5, 15, 14), (5, 6, 16, 15), (6, 7, 17, 16), (7, 8, 18, 17), (8, 9, 19, 18), (9, 0, 10, 19)])
me_wholeradialfeedlever0.polygons.foreach_set('material_index', [2, 2, 2, 2, 2, 2, 2, 2, 2, 2, 2, 2])
me_wholeradialfeedlever0.materials.append(mat_mutedredmotorcase)
me_wholeradialfeedlever0.materials.append(mat_darkcolumnandbase)
me_wholeradialfeedlever0.materials.append(mat_dullannularsteel)
me_wholeradialfeedlever0.materials.append(mat_darkhandleandswitch)
me_wholeradialfeedlever0.update()
me_wholefeedgrip0 = bpy.data.meshes.new('WholeFeedGrip0')
me_wholefeedgrip0.from_pydata([(0.103, 0.1604, 0.3679), (0.1013, 0.1615, 0.3615), (0.0965, 0.1624, 0.3568), (0.09, 0.1627, 0.3551), (0.0835, 0.1624, 0.3568), (0.07874, 0.1615, 0.3615), (0.077, 0.1604, 0.3679), (0.07874, 0.1592, 0.3743), (0.0835, 0.1584, 0.379), (0.09, 0.1581, 0.3807), (0.0965, 0.1584, 0.379), (0.1013, 0.1592, 0.3743), (0.103, 0.186, 0.3726), (0.1013, 0.1871, 0.3662), (0.0965, 0.188, 0.3615), (0.09, 0.1883, 0.3598), (0.0835, 0.188, 0.3615), (0.07874, 0.1871, 0.3662), (0.077, 0.186, 0.3726), (0.07874, 0.1848, 0.379), (0.0835, 0.1839, 0.3836), (0.09, 0.1836, 0.3853), (0.0965, 0.1839, 0.3836), (0.1013, 0.1848, 0.379)], [], [(11, 10, 9, 8, 7, 6, 5, 4, 3, 2, 1, 0), (12, 13, 14, 15, 16, 17, 18, 19, 20, 21, 22, 23), (0, 1, 13, 12), (1, 2, 14, 13), (2, 3, 15, 14), (3, 4, 16, 15), (4, 5, 17, 16), (5, 6, 18, 17), (6, 7, 19, 18), (7, 8, 20, 19), (8, 9, 21, 20), (9, 10, 22, 21), (10, 11, 23, 22), (11, 0, 12, 23)])
me_wholefeedgrip0.polygons.foreach_set('material_index', [3, 3, 3, 3, 3, 3, 3, 3, 3, 3, 3, 3, 3, 3])
me_wholefeedgrip0.materials.append(mat_mutedredmotorcase)
me_wholefeedgrip0.materials.append(mat_darkcolumnandbase)
me_wholefeedgrip0.materials.append(mat_dullannularsteel)
me_wholefeedgrip0.materials.append(mat_darkhandleandswitch)
me_wholefeedgrip0.update()
me_wholeradialfeedlever1 = bpy.data.meshes.new('WholeRadialFeedLever1')
me_wholeradialfeedlever1.from_pydata([(0.0835, 0.05424, 0.3592), (0.08474, 0.05132, 0.3567), (0.08799, 0.04952, 0.3552), (0.09201, 0.04952, 0.3552), (0.09526, 0.05132, 0.3567), (0.0965, 0.05424, 0.3592), (0.09526, 0.05715, 0.3616), (0.09201, 0.05895, 0.3631), (0.08799, 0.05895, 0.3631), (0.08474, 0.05715, 0.3616), (0.0835, -0.0124, 0.4377), (0.08474, -0.01531, 0.4352), (0.08799, -0.01711, 0.4337), (0.09201, -0.01711, 0.4337), (0.09526, -0.01531, 0.4352), (0.0965, -0.0124, 0.4377), (0.09526, -0.009488, 0.4402), (0.09201, -0.007687, 0.4417), (0.08799, -0.007687, 0.4417), (0.08474, -0.009488, 0.4402)], [], [(9, 8, 7, 6, 5, 4, 3, 2, 1, 0), (10, 11, 12, 13, 14, 15, 16, 17, 18, 19), (0, 1, 11, 10), (1, 2, 12, 11), (2, 3, 13, 12), (3, 4, 14, 13), (4, 5, 15, 14), (5, 6, 16, 15), (6, 7, 17, 16), (7, 8, 18, 17), (8, 9, 19, 18), (9, 0, 10, 19)])
me_wholeradialfeedlever1.polygons.foreach_set('material_index', [2, 2, 2, 2, 2, 2, 2, 2, 2, 2, 2, 2])
me_wholeradialfeedlever1.materials.append(mat_mutedredmotorcase)
me_wholeradialfeedlever1.materials.append(mat_darkcolumnandbase)
me_wholeradialfeedlever1.materials.append(mat_dullannularsteel)
me_wholeradialfeedlever1.materials.append(mat_darkhandleandswitch)
me_wholeradialfeedlever1.update()
me_wholefeedgrip1 = bpy.data.meshes.new('WholeFeedGrip1')
me_wholefeedgrip1.from_pydata([(0.077, -0.002697, 0.4263), (0.07874, -0.007653, 0.422), (0.0835, -0.01128, 0.419), (0.09, -0.01261, 0.4178), (0.0965, -0.01128, 0.419), (0.1013, -0.007653, 0.422), (0.103, -0.002697, 0.4263), (0.1013, 0.00226, 0.4305), (0.0965, 0.005888, 0.4335), (0.09, 0.007216, 0.4347), (0.0835, 0.005888, 0.4335), (0.07874, 0.00226, 0.4305), (0.077, -0.01952, 0.4461), (0.07874, -0.02447, 0.4419), (0.0835, -0.0281, 0.4388), (0.09, -0.02943, 0.4377), (0.0965, -0.0281, 0.4388), (0.1013, -0.02447, 0.4419), (0.103, -0.01952, 0.4461), (0.1013, -0.01456, 0.4503), (0.0965, -0.01093, 0.4534), (0.09, -0.009605, 0.4545), (0.0835, -0.01093, 0.4534), (0.07874, -0.01456, 0.4503)], [], [(11, 10, 9, 8, 7, 6, 5, 4, 3, 2, 1, 0), (12, 13, 14, 15, 16, 17, 18, 19, 20, 21, 22, 23), (0, 1, 13, 12), (1, 2, 14, 13), (2, 3, 15, 14), (3, 4, 16, 15), (4, 5, 17, 16), (5, 6, 18, 17), (6, 7, 19, 18), (7, 8, 20, 19), (8, 9, 21, 20), (9, 10, 22, 21), (10, 11, 23, 22), (11, 0, 12, 23)])
me_wholefeedgrip1.polygons.foreach_set('material_index', [3, 3, 3, 3, 3, 3, 3, 3, 3, 3, 3, 3, 3, 3])
me_wholefeedgrip1.materials.append(mat_mutedredmotorcase)
me_wholefeedgrip1.materials.append(mat_darkcolumnandbase)
me_wholefeedgrip1.materials.append(mat_dullannularsteel)
me_wholefeedgrip1.materials.append(mat_darkhandleandswitch)
me_wholefeedgrip1.update()
me_wholeradialfeedlever2 = bpy.data.meshes.new('WholeRadialFeedLever2')
me_wholeradialfeedlever2.from_pydata([(0.0965, 0.05796, 0.3387), (0.09526, 0.05436, 0.34), (0.09201, 0.05214, 0.3408), (0.08799, 0.05214, 0.3408), (0.08474, 0.05436, 0.34), (0.0835, 0.05796, 0.3387), (0.08474, 0.06155, 0.3374), (0.08799, 0.06378, 0.3366), (0.09201, 0.06378, 0.3366), (0.09526, 0.06155, 0.3374), (0.0965, 0.02326, 0.2417), (0.09526, 0.01966, 0.243), (0.09201, 0.01744, 0.2438), (0.08799, 0.01744, 0.2438), (0.08474, 0.01966, 0.243), (0.0835, 0.02326, 0.2417), (0.08474, 0.02686, 0.2404), (0.08799, 0.02908, 0.2396), (0.09201, 0.02908, 0.2396), (0.09526, 0.02686, 0.2404)], [], [(9, 8, 7, 6, 5, 4, 3, 2, 1, 0), (10, 11, 12, 13, 14, 15, 16, 17, 18, 19), (0, 1, 11, 10), (1, 2, 12, 11), (2, 3, 13, 12), (3, 4, 14, 13), (4, 5, 15, 14), (5, 6, 16, 15), (6, 7, 17, 16), (7, 8, 18, 17), (8, 9, 19, 18), (9, 0, 10, 19)])
me_wholeradialfeedlever2.polygons.foreach_set('material_index', [2, 2, 2, 2, 2, 2, 2, 2, 2, 2, 2, 2])
me_wholeradialfeedlever2.materials.append(mat_mutedredmotorcase)
me_wholeradialfeedlever2.materials.append(mat_darkcolumnandbase)
me_wholeradialfeedlever2.materials.append(mat_dullannularsteel)
me_wholeradialfeedlever2.materials.append(mat_darkhandleandswitch)
me_wholeradialfeedlever2.update()
me_wholefeedgrip2 = bpy.data.meshes.new('WholeFeedGrip2')
me_wholefeedgrip2.from_pydata([(0.103, 0.02831, 0.2558), (0.1013, 0.02219, 0.258), (0.0965, 0.01771, 0.2596), (0.09, 0.01607, 0.2602), (0.0835, 0.01771, 0.2596), (0.07874, 0.02219, 0.258), (0.077, 0.02831, 0.2558), (0.07874, 0.03443, 0.2537), (0.0835, 0.03891, 0.2521), (0.09, 0.04055, 0.2515), (0.0965, 0.03891, 0.2521), (0.1013, 0.03443, 0.2537), (0.103, 0.01955, 0.2314), (0.1013, 0.01343, 0.2336), (0.0965, 0.008953, 0.2352), (0.09, 0.007313, 0.2357), (0.0835, 0.008953, 0.2352), (0.07874, 0.01343, 0.2336), (0.077, 0.01955, 0.2314), (0.07874, 0.02567, 0.2292), (0.0835, 0.03015, 0.2276), (0.09, 0.03179, 0.227), (0.0965, 0.03015, 0.2276), (0.1013, 0.02567, 0.2292)], [], [(11, 10, 9, 8, 7, 6, 5, 4, 3, 2, 1, 0), (12, 13, 14, 15, 16, 17, 18, 19, 20, 21, 22, 23), (0, 1, 13, 12), (1, 2, 14, 13), (2, 3, 15, 14), (3, 4, 16, 15), (4, 5, 17, 16), (5, 6, 18, 17), (6, 7, 19, 18), (7, 8, 20, 19), (8, 9, 21, 20), (9, 10, 22, 21), (10, 11, 23, 22), (11, 0, 12, 23)])
me_wholefeedgrip2.polygons.foreach_set('material_index', [3, 3, 3, 3, 3, 3, 3, 3, 3, 3, 3, 3, 3, 3])
me_wholefeedgrip2.materials.append(mat_mutedredmotorcase)
me_wholefeedgrip2.materials.append(mat_darkcolumnandbase)
me_wholefeedgrip2.materials.append(mat_dullannularsteel)
me_wholefeedgrip2.materials.append(mat_darkhandleandswitch)
me_wholefeedgrip2.update()
me_wholeplainfrontswitch = bpy.data.meshes.new('WholePlainFrontSwitch')
me_wholeplainfrontswitch.from_pydata([(-0.018, -0.194, 0.385), (0.018, -0.194, 0.385), (-0.018, -0.181, 0.385), (0.018, -0.181, 0.385), (-0.018, -0.194, 0.42), (0.018, -0.194, 0.42), (-0.018, -0.181, 0.42), (0.018, -0.181, 0.42)], [], [(0, 2, 3, 1), (4, 5, 7, 6), (0, 1, 5, 4), (2, 6, 7, 3), (0, 4, 6, 2), (1, 3, 7, 5)])
me_wholeplainfrontswitch.polygons.foreach_set('material_index', [3, 3, 3, 3, 3, 3])
me_wholeplainfrontswitch.materials.append(mat_mutedredmotorcase)
me_wholeplainfrontswitch.materials.append(mat_darkcolumnandbase)
me_wholeplainfrontswitch.materials.append(mat_dullannularsteel)
me_wholeplainfrontswitch.materials.append(mat_darkhandleandswitch)
me_wholeplainfrontswitch.update()

# ---- objects
ob_onewholeportablemagneticbasecoredrill = bpy.data.objects.new('OneWholePortableMagneticBaseCoreDrill', None)
ob_wholechamferedlowmagneticstylebase = bpy.data.objects.new('WholeChamferedLowMagneticStyleBase', me_wholechamferedlowmagneticstylebase)
ob_wholeshortrearcolumn = bpy.data.objects.new('WholeShortRearColumn', me_wholeshortrearcolumn)
ob_wholeforwardoffsetmotorcarriage = bpy.data.objects.new('WholeForwardOffsetMotorCarriage', me_wholeforwardoffsetmotorcarriage)
ob_wholeuprightmotorcase = bpy.data.objects.new('WholeUprightMotorCase', me_wholeuprightmotorcase)
ob_wholeloweroffsetgearbox = bpy.data.objects.new('WholeLowerOffsetGearbox', me_wholeloweroffsetgearbox)
ob_wholedarkuppermotorcap = bpy.data.objects.new('WholeDarkUpperMotorCap', me_wholedarkuppermotorcap)
ob_wholehollowbluntnotchedannularcutter = bpy.data.objects.new('WholeHollowBluntNotchedAnnularCutter', me_wholehollowbluntnotchedannularcutter)
ob_wholeupperhandlemount = bpy.data.objects.new('WholeUpperHandleMount', me_wholeupperhandlemount)
ob_wholeopenuppercarryhandle = bpy.data.objects.new('WholeOpenUpperCarryHandle', me_wholeopenuppercarryhandle)
ob_wholesidefeedhub = bpy.data.objects.new('WholeSideFeedHub', me_wholesidefeedhub)
ob_wholeradialfeedlever0 = bpy.data.objects.new('WholeRadialFeedLever0', me_wholeradialfeedlever0)
ob_wholefeedgrip0 = bpy.data.objects.new('WholeFeedGrip0', me_wholefeedgrip0)
ob_wholeradialfeedlever1 = bpy.data.objects.new('WholeRadialFeedLever1', me_wholeradialfeedlever1)
ob_wholefeedgrip1 = bpy.data.objects.new('WholeFeedGrip1', me_wholefeedgrip1)
ob_wholeradialfeedlever2 = bpy.data.objects.new('WholeRadialFeedLever2', me_wholeradialfeedlever2)
ob_wholefeedgrip2 = bpy.data.objects.new('WholeFeedGrip2', me_wholefeedgrip2)
ob_wholeplainfrontswitch = bpy.data.objects.new('WholePlainFrontSwitch', me_wholeplainfrontswitch)

# ---- transforms, parenting, visibility, modifiers, constraints
ob_onewholeportablemagneticbasecoredrill.location = (0.0, 0.0, 0.0)
ob_wholechamferedlowmagneticstylebase.parent = ob_onewholeportablemagneticbasecoredrill
ob_wholechamferedlowmagneticstylebase.location = (0.0, 0.0, 0.0)
ob_wholeshortrearcolumn.parent = ob_onewholeportablemagneticbasecoredrill
ob_wholeshortrearcolumn.location = (0.0, 0.0, 0.0)
ob_wholeforwardoffsetmotorcarriage.parent = ob_onewholeportablemagneticbasecoredrill
ob_wholeforwardoffsetmotorcarriage.location = (0.0, 0.0, 0.0)
ob_wholeuprightmotorcase.parent = ob_onewholeportablemagneticbasecoredrill
ob_wholeuprightmotorcase.location = (0.0, 0.0, 0.0)
ob_wholeloweroffsetgearbox.parent = ob_onewholeportablemagneticbasecoredrill
ob_wholeloweroffsetgearbox.location = (0.0, 0.0, 0.0)
ob_wholedarkuppermotorcap.parent = ob_onewholeportablemagneticbasecoredrill
ob_wholedarkuppermotorcap.location = (0.0, 0.0, 0.0)
ob_wholehollowbluntnotchedannularcutter.parent = ob_onewholeportablemagneticbasecoredrill
ob_wholehollowbluntnotchedannularcutter.location = (0.0, 0.0, 0.0)
ob_wholeupperhandlemount.parent = ob_onewholeportablemagneticbasecoredrill
ob_wholeupperhandlemount.location = (0.0, 0.0, 0.0)
ob_wholeopenuppercarryhandle.parent = ob_onewholeportablemagneticbasecoredrill
ob_wholeopenuppercarryhandle.location = (0.0, 0.0, 0.0)
ob_wholesidefeedhub.parent = ob_onewholeportablemagneticbasecoredrill
ob_wholesidefeedhub.location = (0.0, 0.0, 0.0)
ob_wholeradialfeedlever0.parent = ob_onewholeportablemagneticbasecoredrill
ob_wholeradialfeedlever0.location = (0.0, 0.0, 0.0)
ob_wholefeedgrip0.parent = ob_onewholeportablemagneticbasecoredrill
ob_wholefeedgrip0.location = (0.0, 0.0, 0.0)
ob_wholeradialfeedlever1.parent = ob_onewholeportablemagneticbasecoredrill
ob_wholeradialfeedlever1.location = (0.0, 0.0, 0.0)
ob_wholefeedgrip1.parent = ob_onewholeportablemagneticbasecoredrill
ob_wholefeedgrip1.location = (0.0, 0.0, 0.0)
ob_wholeradialfeedlever2.parent = ob_onewholeportablemagneticbasecoredrill
ob_wholeradialfeedlever2.location = (0.0, 0.0, 0.0)
ob_wholefeedgrip2.parent = ob_onewholeportablemagneticbasecoredrill
ob_wholefeedgrip2.location = (0.0, 0.0, 0.0)
ob_wholeplainfrontswitch.parent = ob_onewholeportablemagneticbasecoredrill
ob_wholeplainfrontswitch.location = (0.0, 0.0, 0.0)

# ---- collection membership
scene.collection.objects.link(ob_onewholeportablemagneticbasecoredrill)
scene.collection.objects.link(ob_wholechamferedlowmagneticstylebase)
scene.collection.objects.link(ob_wholeshortrearcolumn)
scene.collection.objects.link(ob_wholeforwardoffsetmotorcarriage)
scene.collection.objects.link(ob_wholeuprightmotorcase)
scene.collection.objects.link(ob_wholeloweroffsetgearbox)
scene.collection.objects.link(ob_wholedarkuppermotorcap)
scene.collection.objects.link(ob_wholehollowbluntnotchedannularcutter)
scene.collection.objects.link(ob_wholeupperhandlemount)
scene.collection.objects.link(ob_wholeopenuppercarryhandle)
scene.collection.objects.link(ob_wholesidefeedhub)
scene.collection.objects.link(ob_wholeradialfeedlever0)
scene.collection.objects.link(ob_wholefeedgrip0)
scene.collection.objects.link(ob_wholeradialfeedlever1)
scene.collection.objects.link(ob_wholefeedgrip1)
scene.collection.objects.link(ob_wholeradialfeedlever2)
scene.collection.objects.link(ob_wholefeedgrip2)
scene.collection.objects.link(ob_wholeplainfrontswitch)

# ---- scene / render settings (as saved in the file)
scene.frame_start = 1; scene.frame_end = 250; scene.frame_set(1)
scene.render.engine = 'CYCLES'
scene.render.use_compositing = False
scene.cycles.use_denoising = False
scene.cycles.samples = 128
scene.cycles.use_adaptive_sampling = False
scene.cycles.seed = 17
bpy.context.view_layer.update()

# ---- added for rendering (the .blend has no active camera and no usable light): camera, sun
cam_auto = bpy.data.cameras.new('AutoCamera')
cam_auto.lens = 50.0
cam_auto.sensor_width = 36.0
cam_auto.clip_end = 1000.0
ob_auto_camera = bpy.data.objects.new('AutoCamera', cam_auto)
scene.collection.objects.link(ob_auto_camera)
ob_auto_camera.location = (0.689056, -0.826867, 0.851245)
ob_auto_camera.rotation_euler = (1.09748, -7.21219e-08, 0.694738)
scene.camera = ob_auto_camera
light_auto_sun = bpy.data.lights.new('AutoSun', 'SUN')
light_auto_sun.energy = 3.0
light_auto_sun.angle = 0.0523599
ob_auto_sun = bpy.data.objects.new('AutoSun', light_auto_sun)
scene.collection.objects.link(ob_auto_sun)
ob_auto_sun.rotation_euler = (0.872665, 0.174533, 0.523599)
bpy.context.view_layer.update()
